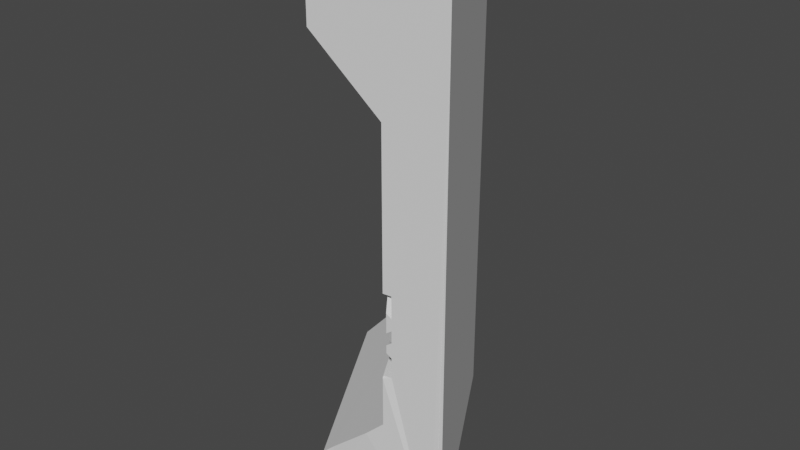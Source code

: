 # Source: WallCornerLeft.blend  (saved by Blender 3.0.42; exported with 4.5.12 LTS)
import bpy
from mathutils import Matrix  # noqa: F401  (used for matrix-valued properties, if any)

bpy.ops.wm.read_factory_settings(use_empty=True)
scene = bpy.context.scene
scene.name = 'Scene'

# ---- collections
col_collection = bpy.data.collections.new('Collection'); scene.collection.children.link(col_collection)

# ---- world
world_world = bpy.data.worlds.new('World'); scene.world = world_world
world_world.use_nodes = True; world_world.node_tree.nodes.clear()
_N = world_world.node_tree.nodes; _L = world_world.node_tree.links
n0 = _N.new('ShaderNodeOutputWorld'); n0.name = 'World Output'; n0.location = (300, 300)
n1 = _N.new('ShaderNodeBackground'); n1.name = 'Background'; n1.location = (10, 300)
n1.inputs[0].default_value = (0.05088, 0.05088, 0.05088, 1.0)
_L.new(n1.outputs[0], n0.inputs[0])
n0.is_active_output = True
world_world.color = (0.05088, 0.05088, 0.05088)
world_world.use_sun_shadow = False
world_world.sun_shadow_jitter_overblur = 0.0

# ---- meshes
me_cube_001 = bpy.data.meshes.new('Cube.001')
me_cube_001.from_pydata([(-1.511, -0.6518, -0.3799), (-1.511, -0.2512, -0.225), (-1.511, 0.1441, -0.3799), (-1.511, 0.5445, -0.2257), (-1.51, -0.3693, -0.3613), (-1.511, 0.9399, -0.3806), (-1.51, 0.02601, -0.5162), (-1.51, -0.6055, -0.3613), (-1.511, 1.34, -0.2257), (-1.51, 0.4265, -0.3621), (-1.51, -0.2102, -0.5162), (-1.51, 1.382, -0.5169), (-1.512, -0.6055, -0.08864), (-1.511, -0.3282, -0.3799), (-1.512, -0.3693, -0.08864), (-1.51, 0.1903, -0.3621), (-1.51, 0.8218, -0.5169), (-1.512, -0.2102, -0.2435), (-1.511, 0.07221, -0.2257), (-1.512, 0.02601, -0.2435), (-1.51, 0.5856, -0.5169), (-1.51, 1.222, -0.3621), (-1.512, 0.1903, -0.08936), (-1.511, 1.263, -0.3806), (-1.511, 0.4675, -0.3806), (-1.512, 0.4265, -0.08936), (-2.712, 1.5, -1.5), (-1.51, 0.9862, -0.3621), (-2.712, 1.5, 1.5), (-1.512, 0.5856, -0.2442), (-1.511, 0.8681, -0.2257), (-1.512, 0.8218, -0.2442), (-0.5632, -0.888, -1.5), (-1.512, 1.382, -0.2442), (-1.512, 0.9862, -0.08936), (-0.5632, -0.888, 1.5), (-0.5632, 1.5, -1.5), (-1.512, 1.222, -0.08936), (-1.51, 1.5, -0.5169), (-0.5632, 1.5, 1.5), (-1.512, 1.5, -0.2442), (-2.712, 1.5, -1.233), (-2.712, 1.5, 1.24), (-1.566, 1.5, 0.8586), (-1.566, 1.5, -0.851), (-1.423, 1.5, -0.05674), (-1.423, 1.5, -0.5473), (-1.566, 1.5, -0.5473), (-1.566, 1.5, -0.05674), (-1.423, 1.263, -0.3802), (-1.423, 1.382, -0.5166), (-1.423, 1.5, -0.5166), (-1.423, 1.5, -0.2439), (-1.423, 1.382, -0.2439), (-1.423, 1.222, -0.08897), (-1.423, 0.9862, -0.08897), (-1.423, 0.8681, -0.2253), (-1.423, 0.9862, -0.3617), (-1.423, 1.34, -0.2253), (-1.423, 1.222, -0.3617), (-1.423, 0.4675, -0.3802), (-1.423, 0.5856, -0.5166), (-1.423, 0.8218, -0.5166), (-1.423, 0.9399, -0.3802), (-1.423, 0.5856, -0.2439), (-1.423, 0.8218, -0.2439), (-1.423, 0.1903, -0.08897), (-1.423, 0.5445, -0.2253), (-1.423, 0.4265, -0.08897), (-1.423, 0.07221, -0.2253), (-1.423, 0.1903, -0.3617), (-1.423, 0.4265, -0.3617), (-1.423, -0.2102, -0.2431), (-1.423, -0.3282, -0.3795), (-1.423, 0.02601, -0.2431), (-1.423, 0.02601, -0.5158), (-1.423, -0.2102, -0.5158), (-1.423, 0.1441, -0.3795), (-1.423, -0.3663, -0.3575), (-1.423, -0.3693, -0.361), (-1.423, -0.6055, -0.361), (-1.423, -0.6055, -0.08825), (-1.423, -0.2512, -0.2246), (-1.423, -0.3693, -0.08825), (-1.423, -0.6518, -0.3795), (-2.712, -0.3988, 1.5), (-1.423, -0.6924, -0.4263), (-1.566, -0.6597, 0.8586), (-2.712, -0.3988, 1.24), (-2.712, -0.3988, -1.5), (-1.423, -0.6924, -0.3326), (-1.511, -0.6722, -0.3563), (-2.712, -0.3988, -1.233), (-1.423, -0.6924, -0.2606), (-1.511, -0.6723, -0.2841), (-0.5641, -0.888, 1.5), (-1.511, -0.6723, -0.4035), (-1.423, -0.6924, -0.1886), (-1.511, -0.6722, -0.1657), (-0.5641, -0.888, -1.5), (-1.423, -0.6924, -0.5473), (-0.9402, -0.8023, -1.5), (-0.6409, -0.8705, -1.5), (-0.6435, -0.8719, -1.5), (-0.7345, -0.8535, -1.5), (-1.423, -0.6924, -0.05674), (-1.566, -0.6853, -0.851), (-1.566, -0.6784, -0.5473), (-1.543, -0.6651, -0.5473), (-1.566, -0.6853, -0.5565), (-1.566, -0.6597, -0.05674), (-1.877, -0.6224, -0.9547), (-2.501, -0.4469, -1.162)], [], [(28, 42, 88, 85), (41, 26, 89, 92), (45, 48, 43, 42, 28, 39, 36, 26, 41, 44, 47, 46), (36, 39, 35, 32), (99, 32, 35, 95), (104, 101, 89, 26, 36, 32, 99, 102, 103), (95, 35, 39, 28, 85), (107, 47, 44, 106, 109), (43, 48, 110, 87), (106, 44, 41, 92, 112, 111), (88, 42, 43, 87), (59, 58, 45, 52, 53, 49), (69, 70, 77, 74), (78, 73, 76, 75, 77, 70, 71, 60, 61, 62, 63, 57, 59, 49, 50, 51, 46, 100, 86, 84, 90, 93, 80, 79), (66, 69, 74, 72, 82, 83, 81, 97, 105, 45, 58, 54, 55, 56, 65, 64, 67, 68), (72, 73, 78, 82), (64, 60, 71, 67), (56, 57, 63, 65), (46, 51, 50, 49, 53, 52, 45), (100, 46, 47, 107, 108), (45, 105, 110, 48), (50, 11, 38, 51), (49, 23, 11, 50), (53, 33, 23, 49), (40, 38, 11, 23, 33), (52, 40, 33, 53), (59, 21, 8, 58), (57, 27, 21, 59), (56, 30, 27, 57), (55, 34, 30, 56), (54, 37, 34, 55), (58, 8, 37, 54), (37, 8, 21, 27, 30, 34), (62, 16, 5, 63), (61, 20, 16, 62), (60, 24, 20, 61), (64, 29, 24, 60), (65, 31, 29, 64), (5, 31, 65, 63), (29, 31, 5, 16, 20, 24), (71, 9, 3, 67), (70, 15, 9, 71), (69, 18, 15, 70), (66, 22, 18, 69), (68, 25, 22, 66), (67, 3, 25, 68), (22, 25, 3, 9, 15, 18), (75, 6, 2, 77), (76, 10, 6, 75), (73, 13, 10, 76), (72, 17, 13, 73), (74, 19, 17, 72), (2, 19, 74, 77), (19, 2, 6, 10, 13, 17), (4, 1, 82, 78, 79), (80, 7, 4, 79), (7, 80, 93, 94), (97, 81, 12, 98), (83, 14, 12, 81), (82, 1, 14, 83), (12, 14, 1, 4, 7, 94, 98), (0, 84, 86, 96), (84, 0, 91, 90), (91, 0, 96), (96, 86, 100, 108, 107, 109, 106, 111, 112, 92, 89, 101, 104, 103, 102, 99, 95, 85, 88, 87, 110, 105, 97, 98, 94, 93, 90, 91)])
_uv = me_cube_001.uv_layers.new(name='UVMap')
_uv.uv.foreach_set('vector', [0.625, 0.25, 0.6034, 0.25, 0.6034, 0.05122, 0.625, 0.05122, 0.3973, 0.25, 0.375, 0.25, 0.375, 0.05122, 0.3973, 0.05122, 0.4989, 0.4017, 0.4989, 0.3556, 0.5715, 0.3556, 0.6034, 0.25, 0.625, 0.25, 0.625, 0.5, 0.375, 0.5, 0.375, 0.25, 0.3973, 0.25, 0.4291, 0.3556, 0.4544, 0.3556, 0.4544, 0.4033, 0.375, 0.5, 0.625, 0.5, 0.625, 0.75, 0.375, 0.75, 0.375, 0.7501, 0.375, 0.75, 0.625, 0.75, 0.625, 0.7501, 0.3551, 0.7464, 0.3311, 0.741, 0.125, 0.6988, 0.125, 0.5, 0.375, 0.5, 0.375, 0.75, 0.3749, 0.75, 0.366, 0.7482, 0.3657, 0.7483, 0.6251, 0.75, 0.625, 0.75, 0.625, 0.5, 0.875, 0.5, 0.875, 0.6988, 0.4541, 0.6559, 0.4541, 0.6065, 0.4288, 0.6065, 0.4288, 0.656, 0.4533, 0.656, 0.5712, 0.6065, 0.4986, 0.6065, 0.4986, 0.6555, 0.5712, 0.6555, 0.4288, 0.656, 0.4288, 0.6065, 0.3651, 0.5861, 0.3651, 0.6765, 0.3769, 0.6742, 0.4115, 0.6629, 0.6349, 0.6765, 0.6349, 0.5861, 0.5712, 0.6065, 0.5712, 0.6555, 0.4696, 0.529, 0.5391, 0.5167, 0.625, 0.5, 0.5296, 0.5, 0.5296, 0.5124, 0.4602, 0.5247, 0.5391, 0.6495, 0.4696, 0.6371, 0.4605, 0.6419, 0.53, 0.6543, 0.4717, 0.6954, 0.4605, 0.6914, 0.391, 0.679, 0.391, 0.6543, 0.4605, 0.6419, 0.4696, 0.6371, 0.4696, 0.6124, 0.4602, 0.6081, 0.3907, 0.5957, 0.3907, 0.571, 0.4602, 0.5586, 0.4696, 0.5538, 0.4696, 0.529, 0.4602, 0.5247, 0.3907, 0.5124, 0.3907, 0.5, 0.375, 0.5, 0.375, 0.7295, 0.4366, 0.7295, 0.4605, 0.7253, 0.4844, 0.7295, 0.5211, 0.7295, 0.47, 0.7204, 0.47, 0.6957, 0.6086, 0.6371, 0.5391, 0.6495, 0.53, 0.6543, 0.53, 0.679, 0.5395, 0.6833, 0.6089, 0.6957, 0.6089, 0.7204, 0.5578, 0.7295, 0.625, 0.7295, 0.625, 0.5, 0.5391, 0.5167, 0.6086, 0.529, 0.6086, 0.5538, 0.5391, 0.5661, 0.5296, 0.571, 0.5296, 0.5957, 0.5391, 0.6, 0.6086, 0.6124, 0.53, 0.679, 0.4605, 0.6914, 0.4717, 0.6954, 0.5395, 0.6833, 0.5296, 0.5957, 0.4602, 0.6081, 0.4696, 0.6124, 0.5391, 0.6, 0.5391, 0.5661, 0.4696, 0.5538, 0.4602, 0.5586, 0.5296, 0.571, 0.375, 0.5, 0.3907, 0.5, 0.3907, 0.5124, 0.4602, 0.5247, 0.5296, 0.5124, 0.5296, 0.5, 0.625, 0.5, 0.375, 0.7295, 0.375, 0.5, 0.3625, 0.5, 0.3625, 0.7281, 0.3646, 0.7267, 0.625, 0.5, 0.625, 0.7295, 0.6375, 0.7261, 0.6375, 0.5, 0.6667, 0.8608, 0.6667, 0.5, 0.75, 0.5, 0.75, 0.8608, 0.5, 0.8637, 0.5, 0.5, 0.6667, 0.5, 0.6667, 0.8609, 0.3333, 0.8666, 0.3333, 0.5, 0.5, 0.5, 0.5, 0.8637, 0.5422, 0.25, 0.9578, 0.25, 0.9578, 0.13, 0.75, 0.01, 0.5422, 0.13, 0.25, 0.8666, 0.25, 0.5, 0.3333, 0.5, 0.3333, 0.8666, 0.8333, 0.8609, 0.8333, 0.5, 1.0, 0.5, 1.0, 0.8637, 0.6667, 0.8609, 0.6667, 0.5, 0.8333, 0.5, 0.8333, 0.8609, 0.5, 0.8637, 0.5, 0.5, 0.6667, 0.5, 0.6667, 0.8609, 0.3333, 0.8666, 0.3333, 0.5, 0.5, 0.5, 0.5, 0.8637, 0.1667, 0.8666, 0.1667, 0.5, 0.3333, 0.5, 0.3333, 0.8666, -8.941e-08, 0.8637, -8.941e-08, 0.5, 0.1667, 0.5, 0.1667, 0.8666, 0.5422, 0.37, 0.75, 0.49, 0.9578, 0.37, 0.9578, 0.13, 0.75, 0.01, 0.5422, 0.13, 0.8333, 0.8609, 0.8333, 0.5, 1.0, 0.5, 1.0, 0.8637, 0.6667, 0.8608, 0.6667, 0.5, 0.8333, 0.5, 0.8333, 0.8608, 0.5, 0.8637, 0.5, 0.5, 0.6667, 0.5, 0.6667, 0.8609, 0.3333, 0.8666, 0.3333, 0.5, 0.5, 0.5, 0.5, 0.8637, 0.1667, 0.8666, 0.1667, 0.5, 0.3333, 0.5, 0.3333, 0.8666, -8.941e-08, 0.5, 0.1667, 0.5, 0.1667, 0.8666, -8.941e-08, 0.8637, 0.5422, 0.13, 0.5422, 0.37, 0.75, 0.49, 0.9578, 0.37, 0.9578, 0.13, 0.75, 0.01, 0.8333, 0.8609, 0.8333, 0.5, 1.0, 0.5, 1.0, 0.8637, 0.6667, 0.8609, 0.6667, 0.5, 0.8333, 0.5, 0.8333, 0.8609, 0.5, 0.8637, 0.5, 0.5, 0.6667, 0.5, 0.6667, 0.8609, 0.3333, 0.8666, 0.3333, 0.5, 0.5, 0.5, 0.5, 0.8637, 0.1667, 0.8666, 0.1667, 0.5, 0.3333, 0.5, 0.3333, 0.8666, -8.941e-08, 0.8637, -8.941e-08, 0.5, 0.1667, 0.5, 0.1667, 0.8666, 0.5422, 0.13, 0.5422, 0.37, 0.75, 0.49, 0.9578, 0.37, 0.9578, 0.13, 0.75, 0.01, 0.8333, 0.8609, 0.8333, 0.5, 1.0, 0.5, 1.0, 0.8637, 0.6667, 0.8609, 0.6667, 0.5, 0.8333, 0.5, 0.8333, 0.8609, 0.5, 0.8637, 0.5, 0.5, 0.6667, 0.5, 0.6667, 0.8609, 0.3333, 0.8666, 0.3333, 0.5, 0.5, 0.5, 0.5, 0.8637, 0.1667, 0.8666, 0.1667, 0.5, 0.3333, 0.5, 0.3333, 0.8666, -8.941e-08, 0.5, 0.1667, 0.5, 0.1667, 0.8666, -8.941e-08, 0.8637, 0.5422, 0.37, 0.75, 0.49, 0.9578, 0.37, 0.9578, 0.13, 0.75, 0.01, 0.5422, 0.13, 0.8333, 0.5, 1.0, 0.5, 1.0, 0.8637, 0.8375, 0.861, 0.8333, 0.8609, 0.6667, 0.8609, 0.6667, 0.5, 0.8333, 0.5, 0.8333, 0.8609, 0.6667, 0.5, 0.6667, 0.8609, 0.544, 0.863, 0.5723, 0.5, 0.456, 0.8645, 0.3333, 0.8666, 0.3333, 0.5, 0.4275, 0.5, 0.1667, 0.8666, 0.1667, 0.5, 0.3333, 0.5, 0.3333, 0.8666, -8.941e-08, 0.8637, -8.941e-08, 0.5, 0.1667, 0.5, 0.1667, 0.8666, 0.5422, 0.13, 0.5422, 0.37, 0.75, 0.49, 0.9578, 0.37, 0.9578, 0.13, 0.8402, 0.06206, 0.6596, 0.0622, 1.0, 0.5, 1.0, 0.8637, 0.9427, 0.8628, 0.9711, 0.5, -8.941e-08, 0.8637, -8.941e-08, 0.5, 0.02885, 0.5, 0.05728, 0.8647, 0.714, 0.4692, 0.75, 0.49, 0.7861, 0.4692, 0.5264, 0.6803, 0.5253, 0.6869, 0.52, 0.687, 0.52, 0.6781, 0.52, 0.6801, 0.5196, 0.6815, 0.5066, 0.6819, 0.502, 0.6609, 0.4928, 0.6093, 0.4897, 0.5941, 0.4779, 0.5942, 0.4779, 0.7227, 0.4779, 0.7385, 0.4779, 0.7446, 0.4779, 0.7444, 0.4779, 0.75, 0.6105, 0.75, 0.6105, 0.5942, 0.599, 0.5941, 0.5822, 0.6768, 0.5417, 0.6761, 0.5417, 0.6867, 0.5359, 0.6867, 0.5369, 0.6802, 0.5316, 0.6803, 0.5327, 0.6868, 0.5295, 0.6868, 0.5284, 0.6803])
me_cube_001.use_remesh_fix_poles = True
me_cube_001.use_remesh_preserve_attributes = False
me_cube_001.update()

# ---- objects
ob_cube = bpy.data.objects.new('Cube', me_cube_001)

# ---- transforms, parenting, visibility, modifiers, constraints
ob_cube.location = (0.4873, -0.1368, 1.547)
ob_cube.rotation_euler = (0.0, 0.0, 0.5236)
ob_cube.scale = (0.3333, 0.6667, 1.0)

# ---- collection membership
col_collection.objects.link(ob_cube)

# ---- scene / render settings (as saved in the file)
scene.frame_start = 1; scene.frame_end = 250; scene.frame_set(1)
scene.render.engine = 'BLENDER_EEVEE_NEXT'
scene.cycles.sampling_pattern = 'TABULATED_SOBOL'
scene.cycles.use_light_tree = False
scene.view_settings.view_transform = 'Filmic'
bpy.context.view_layer.update()

# ---- added for rendering (the .blend has no active camera and no usable light): camera, sun
cam_auto = bpy.data.cameras.new('AutoCamera')
cam_auto.lens = 50.0
cam_auto.sensor_width = 36.0
cam_auto.clip_end = 1000.0
ob_auto_camera = bpy.data.objects.new('AutoCamera', cam_auto)
scene.collection.objects.link(ob_auto_camera)
ob_auto_camera.location = (3.37711, -4.39044, 4.31868)
ob_auto_camera.rotation_euler = (1.09748, -7.21219e-08, 0.694738)
scene.camera = ob_auto_camera
light_auto_sun = bpy.data.lights.new('AutoSun', 'SUN')
light_auto_sun.energy = 3.0
light_auto_sun.angle = 0.0523599
ob_auto_sun = bpy.data.objects.new('AutoSun', light_auto_sun)
scene.collection.objects.link(ob_auto_sun)
ob_auto_sun.rotation_euler = (0.872665, 0.174533, 0.523599)
bpy.context.view_layer.update()
